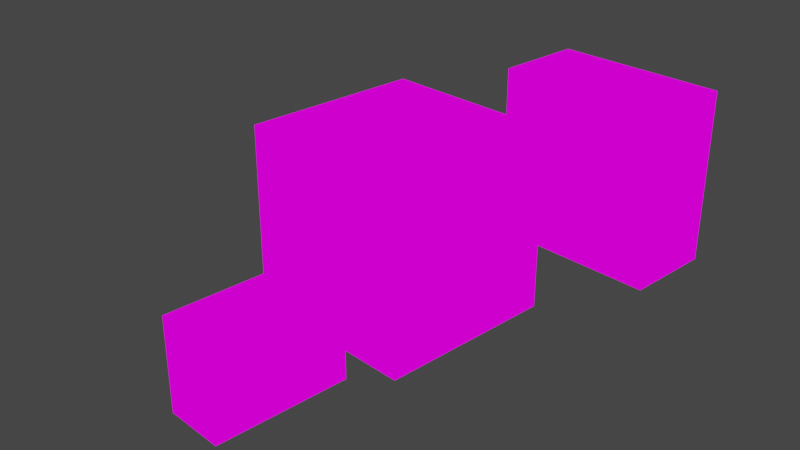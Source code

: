 # Source: boxes.blend  (saved by Blender 2.82.7; exported with 4.5.12 LTS)
import bpy
from mathutils import Matrix  # noqa: F401  (used for matrix-valued properties, if any)

bpy.ops.wm.read_factory_settings(use_empty=True)
scene = bpy.context.scene
scene.name = 'Scene'

# ---- collections
col_collection = bpy.data.collections.new('Collection'); scene.collection.children.link(col_collection)

# ---- images (referenced by path relative to the original .blend; pixels are not part of the script)
import os
ASSET_DIR = os.environ.get("B2B_ASSET_DIR", "")  # directory of the original .blend (textures are referenced by path, not embedded)
HERE = os.path.dirname(os.path.abspath(__file__))  # packed textures are extracted next to this script under _unpacked/

def load_image(name, relpath, width, height, colorspace="sRGB"):
    """Load a texture the original file referenced (path relative to the .blend, or extracted next to this script)."""
    p = next((c for c in (os.path.join(HERE, relpath), os.path.join(ASSET_DIR, relpath)) if relpath and os.path.exists(c)), "")
    if p:
        img = bpy.data.images.load(p, check_existing=True)
        img.name = name
    else:  # same state as the original file: an image datablock whose file is absent (Cycles renders it pink)
        img = bpy.data.images.new(name, width, height)
        img.source = "FILE"
        img.filepath = "//" + (relpath or name)
    img.colorspace_settings.name = colorspace
    return img
img_box_jpg_001 = load_image('box.jpg.001', 'box.jpg', 1024, 1024, 'sRGB')

# ---- materials (node trees are filled in below, after node groups)
mat_material = bpy.data.materials.new('Material')
mat_material.alpha_threshold = 0.0
mat_material.use_transparent_shadow = False
mat_material.use_sss_translucency = True
mat_material.use_thickness_from_shadow = True
mat_material.preview_render_type = 'CUBE'
mat_material.diffuse_color = (0.07569, 0.4219, 0.8, 1.0)
mat_material.line_color = (0.0, 0.0, 0.0, 1.0)

# ---- material node trees
mat_material.use_nodes = True; mat_material.node_tree.nodes.clear()

# ---- world
world_world = bpy.data.worlds.new('World'); scene.world = world_world
world_world.use_nodes = True; world_world.node_tree.nodes.clear()
_N = world_world.node_tree.nodes; _L = world_world.node_tree.links
n0 = _N.new('ShaderNodeOutputWorld'); n0.name = 'World Output'; n0.location = (300, 300)
n1 = _N.new('ShaderNodeBackground'); n1.name = 'Background'; n1.location = (10, 300)
n1.inputs[0].default_value = (0.05088, 0.05088, 0.05088, 1.0)
_L.new(n1.outputs[0], n0.inputs[0])
n0.is_active_output = True
world_world.color = (0.05088, 0.05088, 0.05088)
world_world.use_sun_shadow = False
world_world.sun_shadow_jitter_overblur = 0.0

# ---- cameras
cam_camera = bpy.data.cameras.new('Camera')
cam_camera.clip_end = 100.0
cam_camera.ortho_scale = 7.314

# ---- lights
light_light = bpy.data.lights.new('Light', 'POINT')
light_light.transmission_factor = 0.0
light_light.energy = 1000.0
light_light.shadow_soft_size = 0.1
light_light.shadow_maximum_resolution = 0.006
light_light.use_absolute_resolution = True

# ---- meshes
me_cube = bpy.data.meshes.new('Cube')
me_cube.from_pydata([(1.0, 1.0, 1.0), (1.0, 1.0, -1.0), (1.0, -1.0, 1.0), (1.0, -1.0, -1.0), (-1.0, 1.0, 1.0), (-1.0, 1.0, -1.0), (-1.0, -1.0, 1.0), (-1.0, -1.0, -1.0)], [], [(0, 4, 6, 2), (3, 2, 6, 7), (7, 6, 4, 5), (5, 1, 3, 7), (1, 0, 2, 3), (5, 4, 0, 1)])
_uv = me_cube.uv_layers.new(name='UVMap')
_uv.uv.foreach_set('vector', [0.625, 0.5, 0.875, 0.5, 0.875, 0.75, 0.625, 0.75, 0.375, 0.75, 0.625, 0.75, 0.625, 1.0, 0.375, 1.0, 0.375, 0.0, 0.625, 0.0, 0.625, 0.25, 0.375, 0.25, 0.125, 0.5, 0.375, 0.5, 0.375, 0.75, 0.125, 0.75, 0.375, 0.5, 0.625, 0.5, 0.625, 0.75, 0.375, 0.75, 0.375, 0.25, 0.625, 0.25, 0.625, 0.5, 0.375, 0.5])
me_cube.materials.append(mat_material)
me_cube.use_remesh_preserve_volume = False
me_cube.use_remesh_preserve_attributes = False
me_cube.use_mirror_vertex_groups = False
me_cube.update()
me_cube_001 = bpy.data.meshes.new('Cube.001')
me_cube_001.from_pydata([(1.0, 1.0, 1.0), (1.0, 1.0, -1.0), (1.0, -1.0, 1.0), (1.0, -1.0, -1.0), (-1.0, 1.0, 1.0), (-1.0, 1.0, -1.0), (-1.0, -1.0, 1.0), (-1.0, -1.0, -1.0)], [], [(0, 4, 6, 2), (3, 2, 6, 7), (7, 6, 4, 5), (5, 1, 3, 7), (1, 0, 2, 3), (5, 4, 0, 1)])
_uv = me_cube_001.uv_layers.new(name='UVMap')
_uv.uv.foreach_set('vector', [0.625, 0.5, 0.875, 0.5, 0.875, 0.75, 0.625, 0.75, 0.375, 0.75, 0.625, 0.75, 0.625, 1.0, 0.375, 1.0, 0.375, 0.0, 0.625, 0.0, 0.625, 0.25, 0.375, 0.25, 0.125, 0.5, 0.375, 0.5, 0.375, 0.75, 0.125, 0.75, 0.375, 0.5, 0.625, 0.5, 0.625, 0.75, 0.375, 0.75, 0.375, 0.25, 0.625, 0.25, 0.625, 0.5, 0.375, 0.5])
me_cube_001.materials.append(mat_material)
me_cube_001.use_remesh_preserve_volume = False
me_cube_001.use_remesh_preserve_attributes = False
me_cube_001.use_mirror_vertex_groups = False
me_cube_001.update()
me_cube_002 = bpy.data.meshes.new('Cube.002')
me_cube_002.from_pydata([(1.0, 1.0, 1.0), (1.0, 1.0, -1.0), (1.0, -1.0, 1.0), (1.0, -1.0, -1.0), (-1.0, 1.0, 1.0), (-1.0, 1.0, -1.0), (-1.0, -1.0, 1.0), (-1.0, -1.0, -1.0)], [], [(0, 4, 6, 2), (3, 2, 6, 7), (7, 6, 4, 5), (5, 1, 3, 7), (1, 0, 2, 3), (5, 4, 0, 1)])
_uv = me_cube_002.uv_layers.new(name='UVMap')
_uv.uv.foreach_set('vector', [0.625, 0.5, 0.875, 0.5, 0.875, 0.75, 0.625, 0.75, 0.375, 0.75, 0.625, 0.75, 0.625, 1.0, 0.375, 1.0, 0.375, 0.0, 0.625, 0.0, 0.625, 0.25, 0.375, 0.25, 0.125, 0.5, 0.375, 0.5, 0.375, 0.75, 0.125, 0.75, 0.375, 0.5, 0.625, 0.5, 0.625, 0.75, 0.375, 0.75, 0.375, 0.25, 0.625, 0.25, 0.625, 0.5, 0.375, 0.5])
me_cube_002.materials.append(mat_material)
me_cube_002.use_remesh_preserve_volume = False
me_cube_002.use_remesh_preserve_attributes = False
me_cube_002.use_mirror_vertex_groups = False
me_cube_002.update()

# ---- objects
ob_cube = bpy.data.objects.new('Cube', me_cube)
ob_light = bpy.data.objects.new('Light', light_light)
ob_camera = bpy.data.objects.new('Camera', cam_camera)
ob_cube_001 = bpy.data.objects.new('Cube.001', me_cube_001)
ob_cube_002 = bpy.data.objects.new('Cube.002', me_cube_002)
_N = mat_material.node_tree.nodes; _L = mat_material.node_tree.links
n0 = _N.new('ShaderNodeMapping'); n0.name = 'Mapping'; n0.location = (-311, 261)
n0.vector_type = 'TEXTURE'
n1 = _N.new('ShaderNodeEmission'); n1.name = 'Emission'; n1.location = (170, 246)
n2 = _N.new('ShaderNodeOutputMaterial'); n2.name = 'Material Output'; n2.location = (332, 307)
n3 = _N.new('ShaderNodeTexImage'); n3.name = 'Image Texture'; n3.location = (-104, 364)
n3.image = img_box_jpg_001
n3.projection = 'BOX'
n3.projection_blend = 1.0
n4 = _N.new('ShaderNodeTexCoord'); n4.name = 'Texture Coordinate'; n4.location = (-512, 225)
n4.object = ob_cube
_L.new(n0.outputs[0], n3.inputs[0])
_L.new(n3.outputs[0], n1.inputs[0])
_L.new(n1.outputs[0], n2.inputs[0])
_L.new(n4.outputs[0], n0.inputs[0])
n2.is_active_output = True

# ---- transforms, parenting, visibility, modifiers, constraints
ob_cube.location = (0.0, 0.0, 0.0)
ob_cube.lock_rotations_4d = False
ob_cube.empty_display_type = 'ARROWS'
ob_cube.lineart.crease_threshold = 0.0
ob_light.location = (4.076, 1.005, 5.904)
ob_light.rotation_euler = (0.6503, 0.05522, 1.866)
ob_light.lock_rotations_4d = False
ob_light.empty_display_type = 'ARROWS'
ob_light.color = (0.0, 0.0, 0.0, 0.0)
ob_light.lineart.crease_threshold = 0.0
ob_camera.location = (7.359, -6.926, 4.958)
ob_camera.rotation_euler = (1.109, 0.0, 0.8149)
ob_camera.lock_rotations_4d = False
ob_camera.empty_display_type = 'ARROWS'
ob_camera.color = (0.0, 0.0, 0.0, 0.0)
ob_camera.display_type = 'WIRE'
ob_camera.lineart.crease_threshold = 0.0
ob_cube_001.location = (0.586, 2.578, 0.01799)
ob_cube_001.scale = (1.0, 0.52, 1.0)
ob_cube_001.lock_rotations_4d = False
ob_cube_001.empty_display_type = 'ARROWS'
ob_cube_001.lineart.crease_threshold = 0.0
ob_cube_002.location = (1.002, -2.517, 0.02569)
ob_cube_002.scale = (0.3, 0.67, 0.46)
ob_cube_002.lock_rotations_4d = False
ob_cube_002.empty_display_type = 'ARROWS'
ob_cube_002.lineart.crease_threshold = 0.0

# ---- collection membership
col_collection.objects.link(ob_cube)
col_collection.objects.link(ob_light)
col_collection.objects.link(ob_camera)
col_collection.objects.link(ob_cube_001)
col_collection.objects.link(ob_cube_002)

# ---- scene / render settings (as saved in the file)
scene.camera = ob_camera
scene.frame_start = 1; scene.frame_end = 250; scene.frame_set(1)
scene.render.engine = 'BLENDER_EEVEE_NEXT'
scene.cycles.use_denoising = False
scene.cycles.samples = 128
scene.cycles.sampling_pattern = 'TABULATED_SOBOL'
scene.cycles.use_adaptive_sampling = False
scene.cycles.use_light_tree = False
scene.view_settings.view_transform = 'Filmic'
bpy.context.view_layer.update()
